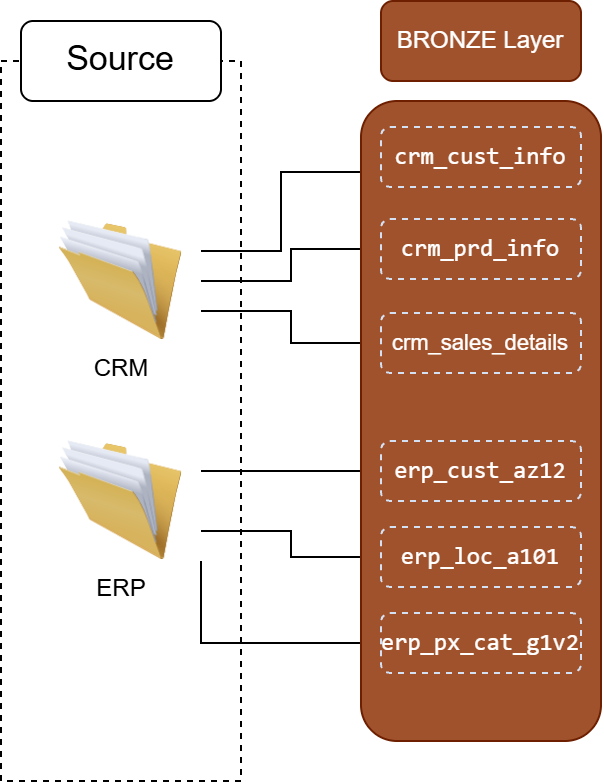

The diagram above was exported from draw.io. Its source (the exported page's mxGraphModel, read from the mxfile embedded in the PNG):
<mxGraphModel dx="1201" dy="663" grid="1" gridSize="10" guides="1" tooltips="1" connect="1" arrows="1" fold="1" page="1" pageScale="1" pageWidth="850" pageHeight="1100" math="0" shadow="0">
  <root>
    <mxCell id="0" />
    <mxCell id="1" parent="0" />
    <mxCell id="iD7at85ccHTyB5As-hN--26" connectable="0" parent="1" style="group" value="" vertex="1">
      <mxGeometry height="390" width="300" x="110" y="110" as="geometry" />
    </mxCell>
    <mxCell id="iD7at85ccHTyB5As-hN--1" parent="iD7at85ccHTyB5As-hN--26" style="rounded=0;whiteSpace=wrap;html=1;dashed=1;fillColor=none;" value="" vertex="1">
      <mxGeometry height="360" width="120" y="30" as="geometry" />
    </mxCell>
    <mxCell id="iD7at85ccHTyB5As-hN--3" parent="iD7at85ccHTyB5As-hN--26" style="rounded=1;whiteSpace=wrap;html=1;roundedPerimeter=1;" value="&lt;font style=&quot;font-size: 17px;&quot;&gt;Source&lt;/font&gt;" vertex="1">
      <mxGeometry height="40" width="100" x="10" y="10" as="geometry" />
    </mxCell>
    <mxCell id="iD7at85ccHTyB5As-hN--20" edge="1" parent="iD7at85ccHTyB5As-hN--26" source="iD7at85ccHTyB5As-hN--6" style="edgeStyle=orthogonalEdgeStyle;rounded=0;orthogonalLoop=1;jettySize=auto;html=1;entryX=0;entryY=0.75;entryDx=0;entryDy=0;defaultLabelBackgroundColor=page;labelPadding=0 4;exitX=1;exitY=0.25;exitDx=0;exitDy=0;" target="iD7at85ccHTyB5As-hN--11">
      <mxGeometry relative="1" x="-0.1197" as="geometry">
        <Array as="points">
          <mxPoint x="140" y="125" />
          <mxPoint x="140" y="85.5" />
        </Array>
      </mxGeometry>
    </mxCell>
    <mxCell id="iD7at85ccHTyB5As-hN--21" edge="1" parent="iD7at85ccHTyB5As-hN--26" source="iD7at85ccHTyB5As-hN--6" style="edgeStyle=orthogonalEdgeStyle;rounded=0;orthogonalLoop=1;jettySize=auto;html=1;exitX=1;exitY=0.75;exitDx=0;exitDy=0;entryX=0;entryY=0.5;entryDx=0;entryDy=0;defaultLabelBackgroundColor=page;labelPadding=0 4;" target="iD7at85ccHTyB5As-hN--15">
      <mxGeometry relative="1" as="geometry" />
    </mxCell>
    <mxCell id="iD7at85ccHTyB5As-hN--22" edge="1" parent="iD7at85ccHTyB5As-hN--26" source="iD7at85ccHTyB5As-hN--6" style="edgeStyle=orthogonalEdgeStyle;rounded=0;orthogonalLoop=1;jettySize=auto;html=1;exitX=1;exitY=0.5;exitDx=0;exitDy=0;defaultLabelBackgroundColor=page;labelPadding=0 4;" target="iD7at85ccHTyB5As-hN--12">
      <mxGeometry relative="1" x="-0.0755" as="geometry" />
    </mxCell>
    <mxCell id="iD7at85ccHTyB5As-hN--6" parent="iD7at85ccHTyB5As-hN--26" style="image;html=1;image=img/lib/clip_art/general/Full_Folder_128x128.png;labelPerimeter=1;" value="CRM" vertex="1">
      <mxGeometry height="60" width="80" x="20" y="110" as="geometry" />
    </mxCell>
    <mxCell id="iD7at85ccHTyB5As-hN--23" edge="1" parent="iD7at85ccHTyB5As-hN--26" source="iD7at85ccHTyB5As-hN--7" style="edgeStyle=orthogonalEdgeStyle;rounded=0;orthogonalLoop=1;jettySize=auto;html=1;exitX=1;exitY=0.25;exitDx=0;exitDy=0;entryX=0;entryY=0.5;entryDx=0;entryDy=0;defaultLabelBackgroundColor=page;labelPadding=0 4;" target="iD7at85ccHTyB5As-hN--16">
      <mxGeometry relative="1" as="geometry" />
    </mxCell>
    <mxCell id="iD7at85ccHTyB5As-hN--24" edge="1" parent="iD7at85ccHTyB5As-hN--26" source="iD7at85ccHTyB5As-hN--7" style="edgeStyle=orthogonalEdgeStyle;rounded=0;orthogonalLoop=1;jettySize=auto;html=1;exitX=1;exitY=0.75;exitDx=0;exitDy=0;entryX=0;entryY=0.5;entryDx=0;entryDy=0;defaultLabelBackgroundColor=page;labelPadding=0 4;" target="iD7at85ccHTyB5As-hN--17">
      <mxGeometry relative="1" as="geometry" />
    </mxCell>
    <mxCell id="iD7at85ccHTyB5As-hN--25" edge="1" parent="iD7at85ccHTyB5As-hN--26" source="iD7at85ccHTyB5As-hN--7" style="edgeStyle=orthogonalEdgeStyle;rounded=0;orthogonalLoop=1;jettySize=auto;html=1;exitX=1;exitY=1;exitDx=0;exitDy=0;entryX=0;entryY=0.5;entryDx=0;entryDy=0;defaultLabelBackgroundColor=page;labelPadding=0 4;" target="iD7at85ccHTyB5As-hN--19">
      <mxGeometry relative="1" as="geometry" />
    </mxCell>
    <mxCell id="iD7at85ccHTyB5As-hN--7" parent="iD7at85ccHTyB5As-hN--26" style="image;html=1;image=img/lib/clip_art/general/Full_Folder_128x128.png;labelPerimeter=1;" value="ERP" vertex="1">
      <mxGeometry height="60" width="80" x="20" y="220" as="geometry" />
    </mxCell>
    <mxCell id="iD7at85ccHTyB5As-hN--8" parent="iD7at85ccHTyB5As-hN--26" style="rounded=1;whiteSpace=wrap;html=1;roundedPerimeter=1;fillColor=#a0522d;fontColor=#ffffff;strokeColor=#6D1F00;" value="" vertex="1">
      <mxGeometry height="320" width="120" x="180" y="50" as="geometry" />
    </mxCell>
    <mxCell id="iD7at85ccHTyB5As-hN--9" parent="iD7at85ccHTyB5As-hN--26" style="rounded=1;whiteSpace=wrap;html=1;roundedPerimeter=1;fillColor=#a0522d;fontColor=#ffffff;strokeColor=#6D1F00;" value="BRONZE Layer" vertex="1">
      <mxGeometry height="40" width="100" x="190" as="geometry" />
    </mxCell>
    <mxCell id="iD7at85ccHTyB5As-hN--11" parent="iD7at85ccHTyB5As-hN--26" style="rounded=1;whiteSpace=wrap;html=1;roundedPerimeter=1;fillColor=none;align=center;labelPosition=center;verticalLabelPosition=middle;verticalAlign=middle;fontColor=#FFFFFF;strokeColor=#D4E1F5;dashed=1;" value="&lt;code&gt;crm_cust_info&lt;/code&gt;" vertex="1">
      <mxGeometry height="30" width="100" x="190" y="63" as="geometry" />
    </mxCell>
    <mxCell id="iD7at85ccHTyB5As-hN--12" parent="iD7at85ccHTyB5As-hN--26" style="rounded=1;whiteSpace=wrap;html=1;roundedPerimeter=1;fillColor=none;align=center;labelPosition=center;verticalLabelPosition=middle;verticalAlign=middle;fontColor=#FFFFFF;strokeColor=#D4E1F5;dashed=1;" value="&lt;code&gt;crm_prd_info&lt;/code&gt;" vertex="1">
      <mxGeometry height="30" width="100" x="190" y="109" as="geometry" />
    </mxCell>
    <mxCell id="iD7at85ccHTyB5As-hN--15" parent="iD7at85ccHTyB5As-hN--26" style="rounded=1;whiteSpace=wrap;html=1;roundedPerimeter=1;fillColor=none;align=center;labelPosition=center;verticalLabelPosition=middle;verticalAlign=middle;fontColor=#FFFFFF;strokeColor=#D4E1F5;dashed=1;" value="&lt;span style=&quot;font-size: 11px; background-color: transparent; color: light-dark(rgb(255, 255, 255), rgb(18, 18, 18));&quot;&gt;crm_sales_details&lt;/span&gt;" vertex="1">
      <mxGeometry height="30" width="100" x="190" y="156" as="geometry" />
    </mxCell>
    <mxCell id="iD7at85ccHTyB5As-hN--16" parent="iD7at85ccHTyB5As-hN--26" style="rounded=1;whiteSpace=wrap;html=1;roundedPerimeter=1;fillColor=none;align=center;labelPosition=center;verticalLabelPosition=middle;verticalAlign=middle;fontColor=#FFFFFF;strokeColor=#D4E1F5;dashed=1;" value="&lt;code&gt;erp_cust_az12&lt;/code&gt;" vertex="1">
      <mxGeometry height="30" width="100" x="190" y="220" as="geometry" />
    </mxCell>
    <mxCell id="iD7at85ccHTyB5As-hN--17" parent="iD7at85ccHTyB5As-hN--26" style="rounded=1;whiteSpace=wrap;html=1;roundedPerimeter=1;fillColor=none;align=center;labelPosition=center;verticalLabelPosition=middle;verticalAlign=middle;fontColor=#FFFFFF;strokeColor=#D4E1F5;dashed=1;" value="&lt;code&gt;erp_loc_a101&lt;/code&gt;" vertex="1">
      <mxGeometry height="30" width="100" x="190" y="263" as="geometry" />
    </mxCell>
    <mxCell id="iD7at85ccHTyB5As-hN--19" parent="iD7at85ccHTyB5As-hN--26" style="rounded=1;whiteSpace=wrap;html=1;roundedPerimeter=1;fillColor=none;align=center;labelPosition=center;verticalLabelPosition=middle;verticalAlign=middle;fontColor=#FFFFFF;strokeColor=#D4E1F5;dashed=1;" value="&lt;code&gt;erp_px_cat_g1v2&lt;/code&gt;" vertex="1">
      <mxGeometry height="30" width="100" x="190" y="306" as="geometry" />
    </mxCell>
  </root>
</mxGraphModel>